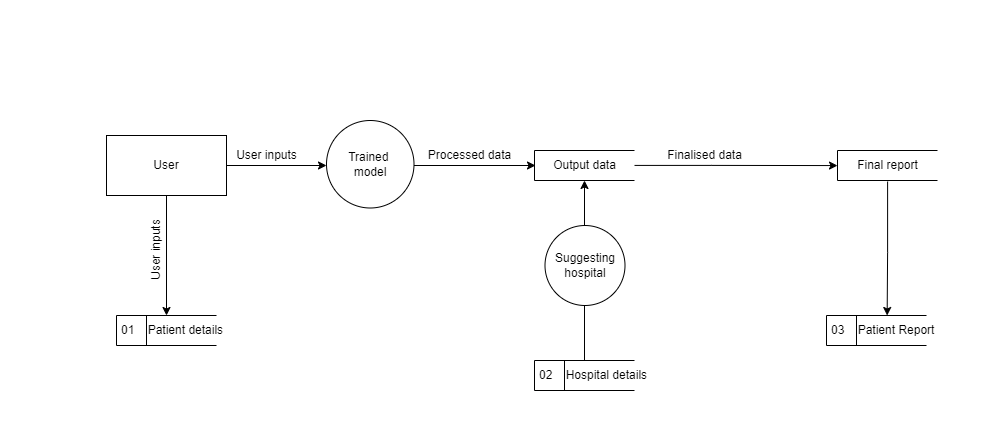

The diagram above was exported from draw.io. Its source (the exported page's mxGraphModel, read from the mxfile embedded in the PNG):
<mxGraphModel dx="1266" dy="575" grid="1" gridSize="10" guides="1" tooltips="1" connect="1" arrows="1" fold="1" page="1" pageScale="1" pageWidth="827" pageHeight="1169" math="0" shadow="0">
  <root>
    <mxCell id="WIyWlLk6GJQsqaUBKTNV-0" />
    <mxCell id="WIyWlLk6GJQsqaUBKTNV-1" parent="WIyWlLk6GJQsqaUBKTNV-0" />
    <mxCell id="lFd_ZzvXhqPfNtnMwr1X-0" value="User" style="rounded=0;whiteSpace=wrap;html=1;" parent="WIyWlLk6GJQsqaUBKTNV-1" vertex="1">
      <mxGeometry x="410" y="385" width="120" height="60" as="geometry" />
    </mxCell>
    <mxCell id="lFd_ZzvXhqPfNtnMwr1X-12" style="edgeStyle=orthogonalEdgeStyle;rounded=0;orthogonalLoop=1;jettySize=auto;html=1;entryX=0.5;entryY=1;entryDx=0;entryDy=0;" parent="WIyWlLk6GJQsqaUBKTNV-1" edge="1">
      <mxGeometry relative="1" as="geometry">
        <mxPoint x="888" y="430" as="targetPoint" />
        <mxPoint x="888" y="610" as="sourcePoint" />
      </mxGeometry>
    </mxCell>
    <mxCell id="lFd_ZzvXhqPfNtnMwr1X-6" value="" style="endArrow=classic;html=1;rounded=0;entryX=0.5;entryY=0;entryDx=0;entryDy=0;entryPerimeter=0;" parent="WIyWlLk6GJQsqaUBKTNV-1" edge="1">
      <mxGeometry width="50" height="50" relative="1" as="geometry">
        <mxPoint x="470" y="445" as="sourcePoint" />
        <mxPoint x="470" y="565" as="targetPoint" />
      </mxGeometry>
    </mxCell>
    <mxCell id="lFd_ZzvXhqPfNtnMwr1X-11" style="edgeStyle=orthogonalEdgeStyle;rounded=0;orthogonalLoop=1;jettySize=auto;html=1;exitX=1;exitY=0.5;exitDx=0;exitDy=0;entryX=0;entryY=0.5;entryDx=0;entryDy=0;" parent="WIyWlLk6GJQsqaUBKTNV-1" edge="1">
      <mxGeometry relative="1" as="geometry">
        <mxPoint x="717.5" y="415" as="sourcePoint" />
        <mxPoint x="839" y="415" as="targetPoint" />
      </mxGeometry>
    </mxCell>
    <mxCell id="lFd_ZzvXhqPfNtnMwr1X-8" value="" style="endArrow=classic;html=1;rounded=0;exitX=1;exitY=0.5;exitDx=0;exitDy=0;entryX=0;entryY=0.5;entryDx=0;entryDy=0;" parent="WIyWlLk6GJQsqaUBKTNV-1" source="lFd_ZzvXhqPfNtnMwr1X-0" edge="1">
      <mxGeometry width="50" height="50" relative="1" as="geometry">
        <mxPoint x="530" y="445" as="sourcePoint" />
        <mxPoint x="630" y="415" as="targetPoint" />
      </mxGeometry>
    </mxCell>
    <mxCell id="lFd_ZzvXhqPfNtnMwr1X-13" style="edgeStyle=orthogonalEdgeStyle;rounded=0;orthogonalLoop=1;jettySize=auto;html=1;exitX=1;exitY=0.5;exitDx=0;exitDy=0;entryX=0.063;entryY=0.645;entryDx=0;entryDy=0;entryPerimeter=0;" parent="WIyWlLk6GJQsqaUBKTNV-1" edge="1">
      <mxGeometry relative="1" as="geometry">
        <mxPoint x="1141.0000000000002" y="415.07" as="targetPoint" />
        <Array as="points">
          <mxPoint x="1014.7" y="414.92" />
        </Array>
        <mxPoint x="923.2" y="414.92" as="sourcePoint" />
      </mxGeometry>
    </mxCell>
    <mxCell id="lFd_ZzvXhqPfNtnMwr1X-15" style="edgeStyle=orthogonalEdgeStyle;rounded=0;orthogonalLoop=1;jettySize=auto;html=1;entryX=0.437;entryY=0.015;entryDx=0;entryDy=0;entryPerimeter=0;exitX=0.501;exitY=1.035;exitDx=0;exitDy=0;exitPerimeter=0;" parent="WIyWlLk6GJQsqaUBKTNV-1" source="HRFSul49PUf4Mv4P3glo-4" edge="1">
      <mxGeometry relative="1" as="geometry">
        <mxPoint x="1190.65" y="565" as="targetPoint" />
        <Array as="points">
          <mxPoint x="1191" y="502" />
          <mxPoint x="1191" y="502" />
        </Array>
        <mxPoint x="1191.3200000000002" y="438.5" as="sourcePoint" />
      </mxGeometry>
    </mxCell>
    <mxCell id="lFd_ZzvXhqPfNtnMwr1X-16" value="User inputs" style="text;html=1;align=center;verticalAlign=middle;resizable=0;points=[];autosize=1;strokeColor=none;fillColor=none;" parent="WIyWlLk6GJQsqaUBKTNV-1" vertex="1">
      <mxGeometry x="530" y="390" width="80" height="30" as="geometry" />
    </mxCell>
    <mxCell id="lFd_ZzvXhqPfNtnMwr1X-17" value="User inputs" style="text;html=1;align=center;verticalAlign=middle;resizable=0;points=[];autosize=1;strokeColor=none;fillColor=none;rotation=-90;" parent="WIyWlLk6GJQsqaUBKTNV-1" vertex="1">
      <mxGeometry x="420" y="485" width="80" height="30" as="geometry" />
    </mxCell>
    <mxCell id="lFd_ZzvXhqPfNtnMwr1X-20" value="Processed data" style="text;html=1;align=center;verticalAlign=middle;resizable=0;points=[];autosize=1;strokeColor=none;fillColor=none;" parent="WIyWlLk6GJQsqaUBKTNV-1" vertex="1">
      <mxGeometry x="717.5" y="390" width="110" height="30" as="geometry" />
    </mxCell>
    <mxCell id="lFd_ZzvXhqPfNtnMwr1X-24" value="Finalised data" style="text;html=1;align=center;verticalAlign=middle;resizable=0;points=[];autosize=1;strokeColor=none;fillColor=none;" parent="WIyWlLk6GJQsqaUBKTNV-1" vertex="1">
      <mxGeometry x="957.5" y="390" width="100" height="30" as="geometry" />
    </mxCell>
    <mxCell id="lFd_ZzvXhqPfNtnMwr1X-33" value="01&amp;nbsp; &amp;nbsp; Patient details" style="html=1;dashed=0;whitespace=wrap;shape=mxgraph.dfd.dataStoreID;align=left;spacingLeft=3;points=[[0,0],[0.5,0],[1,0],[0,0.5],[1,0.5],[0,1],[0.5,1],[1,1]];" parent="WIyWlLk6GJQsqaUBKTNV-1" vertex="1">
      <mxGeometry x="420" y="565" width="100" height="30" as="geometry" />
    </mxCell>
    <mxCell id="lFd_ZzvXhqPfNtnMwr1X-34" value="02&amp;nbsp; &amp;nbsp; Hospital details" style="html=1;dashed=0;whitespace=wrap;shape=mxgraph.dfd.dataStoreID;align=left;spacingLeft=3;points=[[0,0],[0.5,0],[1,0],[0,0.5],[1,0.5],[0,1],[0.5,1],[1,1]];" parent="WIyWlLk6GJQsqaUBKTNV-1" vertex="1">
      <mxGeometry x="838" y="610" width="100" height="30" as="geometry" />
    </mxCell>
    <mxCell id="lFd_ZzvXhqPfNtnMwr1X-35" value="03&amp;nbsp; &amp;nbsp; Patient Report" style="html=1;dashed=0;whitespace=wrap;shape=mxgraph.dfd.dataStoreID;align=left;spacingLeft=3;points=[[0,0],[0.5,0],[1,0],[0,0.5],[1,0.5],[0,1],[0.5,1],[1,1]];" parent="WIyWlLk6GJQsqaUBKTNV-1" vertex="1">
      <mxGeometry x="1130" y="565" width="100" height="30" as="geometry" />
    </mxCell>
    <mxCell id="HRFSul49PUf4Mv4P3glo-0" value="Trained&amp;nbsp;&lt;br&gt;model" style="ellipse;whiteSpace=wrap;html=1;aspect=fixed;" parent="WIyWlLk6GJQsqaUBKTNV-1" vertex="1">
      <mxGeometry x="630" y="370" width="87.5" height="87.5" as="geometry" />
    </mxCell>
    <mxCell id="HRFSul49PUf4Mv4P3glo-1" value="Suggesting&lt;br&gt;hospital" style="ellipse;whiteSpace=wrap;html=1;aspect=fixed;" parent="WIyWlLk6GJQsqaUBKTNV-1" vertex="1">
      <mxGeometry x="848.5" y="475" width="80" height="80" as="geometry" />
    </mxCell>
    <mxCell id="HRFSul49PUf4Mv4P3glo-2" value="&lt;b&gt;Level 2&lt;/b&gt;" style="text;html=1;align=center;verticalAlign=middle;resizable=0;points=[];autosize=1;strokeColor=none;fillColor=none;" parent="WIyWlLk6GJQsqaUBKTNV-1" vertex="1">
      <mxGeometry x="354" y="300" width="60" height="30" as="geometry" />
    </mxCell>
    <mxCell id="HRFSul49PUf4Mv4P3glo-3" value="&lt;span style=&quot;&quot;&gt;Output data&lt;/span&gt;" style="html=1;dashed=0;whitespace=wrap;shape=partialRectangle;right=0;" parent="WIyWlLk6GJQsqaUBKTNV-1" vertex="1">
      <mxGeometry x="838" y="400" width="100" height="30" as="geometry" />
    </mxCell>
    <mxCell id="HRFSul49PUf4Mv4P3glo-4" value="&lt;span style=&quot;&quot;&gt;Final report&lt;/span&gt;" style="html=1;dashed=0;whitespace=wrap;shape=partialRectangle;right=0;" parent="WIyWlLk6GJQsqaUBKTNV-1" vertex="1">
      <mxGeometry x="1141" y="400" width="100" height="30" as="geometry" />
    </mxCell>
  </root>
</mxGraphModel>